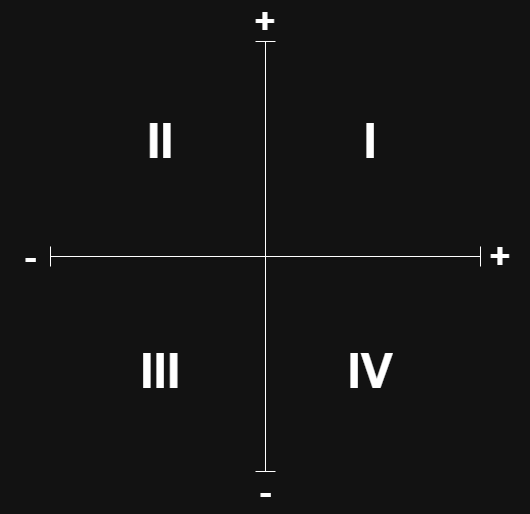

The diagram above was exported from draw.io. Its source (the exported page's mxGraphModel, read from the mxfile embedded in the PNG):
<mxGraphModel dx="983" dy="623" grid="1" gridSize="10" guides="1" tooltips="1" connect="1" arrows="1" fold="1" page="1" pageScale="1" pageWidth="827" pageHeight="1169" math="0" shadow="0">
  <root>
    <mxCell id="0" />
    <mxCell id="1" parent="0" />
    <mxCell id="4tTqYAVDyAz1YiC7al1s-79" value="" style="group" vertex="1" connectable="0" parent="1">
      <mxGeometry x="190" y="105" width="430" height="430" as="geometry" />
    </mxCell>
    <mxCell id="4tTqYAVDyAz1YiC7al1s-76" value="" style="shape=crossbar;whiteSpace=wrap;html=1;rounded=1;flipH=1;flipV=1;" vertex="1" parent="4tTqYAVDyAz1YiC7al1s-79">
      <mxGeometry y="205" width="430" height="20" as="geometry" />
    </mxCell>
    <mxCell id="4tTqYAVDyAz1YiC7al1s-78" value="" style="shape=crossbar;whiteSpace=wrap;html=1;rounded=1;flipH=1;flipV=1;direction=south;" vertex="1" parent="4tTqYAVDyAz1YiC7al1s-79">
      <mxGeometry x="205" width="20" height="430" as="geometry" />
    </mxCell>
    <mxCell id="4tTqYAVDyAz1YiC7al1s-80" value="I" style="text;html=1;whiteSpace=wrap;strokeColor=none;fillColor=none;align=center;verticalAlign=middle;rounded=0;fontSize=48;fontStyle=1" vertex="1" parent="4tTqYAVDyAz1YiC7al1s-79">
      <mxGeometry x="290" y="85" width="60" height="30" as="geometry" />
    </mxCell>
    <mxCell id="4tTqYAVDyAz1YiC7al1s-81" value="II" style="text;html=1;whiteSpace=wrap;strokeColor=none;fillColor=none;align=center;verticalAlign=middle;rounded=0;fontSize=48;fontStyle=1" vertex="1" parent="4tTqYAVDyAz1YiC7al1s-79">
      <mxGeometry x="80" y="85" width="60" height="30" as="geometry" />
    </mxCell>
    <mxCell id="4tTqYAVDyAz1YiC7al1s-82" value="III" style="text;html=1;whiteSpace=wrap;strokeColor=none;fillColor=none;align=center;verticalAlign=middle;rounded=0;fontSize=48;fontStyle=1" vertex="1" parent="4tTqYAVDyAz1YiC7al1s-79">
      <mxGeometry x="80" y="315" width="60" height="30" as="geometry" />
    </mxCell>
    <mxCell id="4tTqYAVDyAz1YiC7al1s-83" value="IV" style="text;html=1;whiteSpace=wrap;strokeColor=none;fillColor=none;align=center;verticalAlign=middle;rounded=0;fontSize=48;fontStyle=1" vertex="1" parent="4tTqYAVDyAz1YiC7al1s-79">
      <mxGeometry x="290" y="315" width="60" height="30" as="geometry" />
    </mxCell>
    <mxCell id="4tTqYAVDyAz1YiC7al1s-84" value="+" style="text;html=1;whiteSpace=wrap;strokeColor=none;fillColor=none;align=center;verticalAlign=middle;rounded=0;fontSize=36;fontStyle=1" vertex="1" parent="1">
      <mxGeometry x="610" y="305" width="60" height="30" as="geometry" />
    </mxCell>
    <mxCell id="4tTqYAVDyAz1YiC7al1s-85" value="+" style="text;html=1;whiteSpace=wrap;strokeColor=none;fillColor=none;align=center;verticalAlign=middle;rounded=0;fontSize=36;fontStyle=1" vertex="1" parent="1">
      <mxGeometry x="375" y="70" width="60" height="30" as="geometry" />
    </mxCell>
    <mxCell id="4tTqYAVDyAz1YiC7al1s-86" value="-" style="text;html=1;whiteSpace=wrap;strokeColor=none;fillColor=none;align=center;verticalAlign=middle;rounded=0;fontSize=36;fontStyle=1" vertex="1" parent="1">
      <mxGeometry x="375" y="540" width="60" height="30" as="geometry" />
    </mxCell>
    <mxCell id="4tTqYAVDyAz1YiC7al1s-87" value="-" style="text;html=1;whiteSpace=wrap;strokeColor=none;fillColor=none;align=center;verticalAlign=middle;rounded=0;fontSize=36;fontStyle=1" vertex="1" parent="1">
      <mxGeometry x="140" y="305" width="60" height="30" as="geometry" />
    </mxCell>
  </root>
</mxGraphModel>